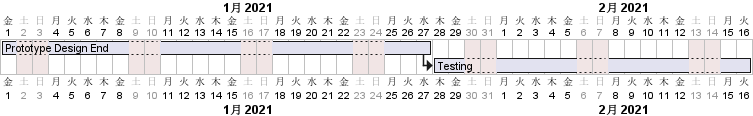

The diagram above was rendered by PlantUML. Its source (embedded in the PNG):
@startgantt

language ja

Project starts at 2021-01-01
saturday are closed
sunday are closed

[Prototype Design End] lasts 19 days
then [Testing] lasts 14 days
@endgantt